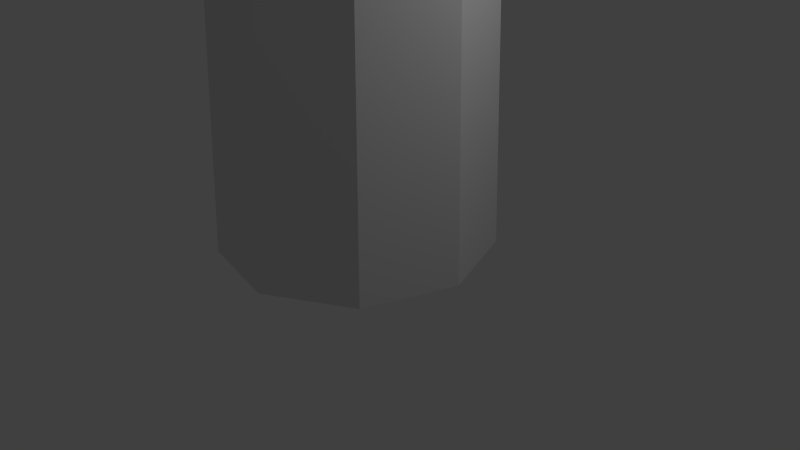 # Source: palm.blend  (saved by Blender 2.57.1; exported with 4.5.12 LTS)
import bpy
from mathutils import Matrix  # noqa: F401  (used for matrix-valued properties, if any)

bpy.ops.wm.read_factory_settings(use_empty=True)
scene = bpy.context.scene
scene.name = 'Scene'

# ---- collections
col_collection_1 = bpy.data.collections.new('Collection 1'); scene.collection.children.link(col_collection_1)

# ---- world
world_world = bpy.data.worlds.new('World'); scene.world = world_world
world_world.color = (0.05088, 0.05088, 0.05088)
world_world.use_sun_shadow = False
world_world.sun_shadow_jitter_overblur = 0.0
world_world.cycles.sampling_method = 'MANUAL'
world_world.cycles.sample_map_resolution = 256

# ---- cameras
cam_camera = bpy.data.cameras.new('Camera')
cam_camera.clip_end = 100.0
cam_camera.lens = 35.0
cam_camera.ortho_scale = 7.314
cam_camera.dof.focus_distance = 0.0
cam_camera.dof.aperture_fstop = 128.0

# ---- lights
light_lamp = bpy.data.lights.new('Lamp', 'POINT')
light_lamp.transmission_factor = 0.0
light_lamp.cutoff_distance = 30.0
light_lamp.energy = 100.0
light_lamp.shadow_buffer_clip_start = 1.001
light_lamp.shadow_soft_size = 1.0
light_lamp.shadow_maximum_resolution = 0.006
light_lamp.use_absolute_resolution = True
light_lamp.cycles.use_multiple_importance_sampling = False

# ---- meshes
me_cylinder01 = bpy.data.meshes.new('Cylinder01')
me_cylinder01.from_pydata([(1.739, 0.219, 0.1371), (1.276, 0.219, -1.135), (0.4653, 26.2, -1.083), (0.6806, 26.11, -0.4989), (0.1041, 0.219, -1.811), (-0.07975, 26.25, -1.393), (-1.229, 0.219, -1.576), (-0.6996, 26.24, -1.286), (-2.099, 0.219, -0.5397), (-1.104, 26.16, -0.8096), (-2.099, 0.219, 0.8138), (-1.104, 26.06, -0.1883), (-1.229, 0.219, 1.851), (-0.6996, 25.98, 0.2877), (0.1041, 0.219, 2.086), (-0.07975, 25.96, 0.3956), (1.276, 0.219, 1.409), (0.4653, 26.01, 0.08493), (1.195, 30.09, -1.073), (1.633, 29.9, 0.1153), (0.08566, 30.19, -1.705), (-1.176, 30.16, -1.486), (-1.999, 30.0, -0.5169), (-1.999, 29.8, 0.7476), (-1.176, 29.64, 1.716), (0.08566, 29.6, 1.936), (1.195, 29.71, 1.304), (0.567, 30.89, -0.18), (-0.05671, 30.94, -0.5354), (-0.7659, 30.92, -0.412), (-1.229, 30.83, 0.1326), (-1.229, 30.72, 0.8435), (-0.7659, 30.63, 1.388), (-0.05671, 30.61, 1.511), (0.567, 30.67, 1.156), (0.8133, 30.78, 0.488), (9.486, 34.25, -1.106), (8.298, 34.77, -4.327), (6.873, 35.18, -5.891), (3.865, 35.46, -7.605), (-0.217, 35.56, -9.18), (-3.637, 35.46, -8.585), (-5.724, 35.19, -6.915), (-7.956, 34.76, -4.289), (-9.957, 34.25, -1.15), (-9.957, 33.7, 2.278), (-8.8, 33.19, 4.124), (-6.567, 32.77, 6.75), (-3.637, 32.49, 9.713), (-0.217, 32.4, 10.31), (3.116, 32.49, 9.728), (6.123, 32.77, 8.014), (8.298, 33.18, 5.456), (9.486, 33.71, 2.234), (15.87, 30.93, -5.87), (9.084, 33.1, -13.75), (-3.217, 32.07, -16.75), (-12.53, 29.43, -10.96), (-17.39, 29.18, -0.08062), (-13.38, 28.23, 9.507), (-3.217, 25.72, 16.59), (8.328, 28.82, 14.9), (14.91, 29.06, 4.852)], [], [(0, 1, 2), (3, 0, 2), (1, 4, 5), (5, 2, 1), (4, 6, 7), (7, 5, 4), (6, 8, 9), (9, 7, 6), (8, 10, 11), (11, 9, 8), (10, 12, 13), (13, 11, 10), (12, 14, 15), (15, 13, 12), (14, 16, 17), (17, 15, 14), (16, 0, 3), (3, 17, 16), (3, 2, 18), (18, 19, 3), (2, 5, 20), (20, 18, 2), (5, 7, 21), (21, 20, 5), (7, 9, 22), (22, 21, 7), (9, 11, 23), (23, 22, 9), (11, 13, 24), (24, 23, 11), (13, 15, 25), (25, 24, 13), (15, 17, 26), (26, 25, 15), (17, 3, 19), (19, 26, 17), (27, 28, 29), (29, 30, 31), (31, 32, 33), (29, 31, 33), (27, 29, 33), (27, 33, 34), (35, 27, 34), (27, 35, 36), (36, 37, 27), (28, 27, 38), (38, 39, 28), (29, 28, 40), (40, 41, 29), (30, 29, 42), (42, 43, 30), (31, 30, 44), (44, 45, 31), (32, 31, 46), (46, 47, 32), (33, 32, 48), (48, 49, 33), (34, 33, 50), (50, 51, 34), (35, 34, 52), (52, 53, 35), (37, 36, 54), (39, 38, 55), (41, 40, 56), (43, 42, 57), (45, 44, 58), (47, 46, 59), (49, 48, 60), (51, 50, 61), (53, 52, 62)])
_uv = me_cylinder01.uv_layers.new(name='UVTex')
_uv.uv.foreach_set('vector', [0.01172, 0.8086, 0.01172, 0.6758, 0.3828, 0.7695, 0.3828, 0.7969, 0.01172, 0.8086, 0.3828, 0.7695, 0.4844, 0.9258, 0.4844, 0.8789, 0.8555, 0.9102, 0.3828, 0.7383, 0.3828, 0.7695, 0.01172, 0.6758, 0.4844, 0.8789, 0.4844, 0.793, 0.8555, 0.8555, 0.8555, 0.8555, 0.8555, 0.9102, 0.4844, 0.8789, 0.4844, 0.7891, 0.4844, 0.6797, 0.8555, 0.7305, 0.8555, 0.7305, 0.8555, 0.7539, 0.4844, 0.7891, 0.4844, 0.7891, 0.4844, 0.7344, 0.8555, 0.7539, 0.8555, 0.6992, 0.8555, 0.7305, 0.4844, 0.6797, 0.4844, 0.7344, 0.4844, 0.6836, 0.8555, 0.6992, 0.8555, 0.6992, 0.8555, 0.7539, 0.4844, 0.7344, 0.01172, 0.9531, 0.01172, 0.8203, 0.3828, 0.8633, 0.3828, 0.8633, 0.3828, 0.8906, 0.01172, 0.9531, 0.01172, 0.9531, 0.01172, 0.8828, 0.3828, 0.8906, 0.3828, 0.832, 0.3828, 0.8633, 0.01172, 0.8203, 0.01172, 0.8828, 0.01172, 0.8203, 0.3828, 0.8359, 0.3828, 0.8359, 0.3828, 0.8906, 0.01172, 0.8828, 0.8555, 0.8867, 0.8555, 0.8672, 0.9453, 0.8438, 0.9453, 0.8438, 0.9453, 0.8828, 0.8555, 0.8867, 0.8555, 0.8672, 0.8555, 0.8477, 0.9453, 0.8086, 0.9453, 0.8047, 0.9453, 0.8438, 0.8555, 0.8672, 0.3828, 0.793, 0.3828, 0.7695, 0.4727, 0.7617, 0.4727, 0.7617, 0.4727, 0.7891, 0.3828, 0.793, 0.3828, 0.7695, 0.3828, 0.7539, 0.4727, 0.7305, 0.4727, 0.7305, 0.4727, 0.7617, 0.3828, 0.7695, 0.3828, 0.7539, 0.3828, 0.7344, 0.4727, 0.6953, 0.4727, 0.6953, 0.4727, 0.7305, 0.3828, 0.7539, 0.3828, 0.8945, 0.3828, 0.8828, 0.4727, 0.8906, 0.4727, 0.8906, 0.4727, 0.9336, 0.3828, 0.8945, 0.3828, 0.8828, 0.3828, 0.8633, 0.4727, 0.8633, 0.4727, 0.8633, 0.4727, 0.8906, 0.3828, 0.8828, 0.3828, 0.8633, 0.3828, 0.8359, 0.4727, 0.8359, 0.4727, 0.8359, 0.4727, 0.8633, 0.3828, 0.8633, 0.8555, 0.9102, 0.8555, 0.8867, 0.9453, 0.8828, 0.9453, 0.8828, 0.9453, 0.9062, 0.8555, 0.9102, 0.332, 0.3802, 0.3444, 0.3568, 0.369, 0.3468, 0.369, 0.3468, 0.3942, 0.355, 0.4083, 0.3775, 0.4083, 0.3775, 0.4046, 0.4038, 0.3849, 0.4215, 0.369, 0.3468, 0.4083, 0.3775, 0.3849, 0.4215, 0.332, 0.3802, 0.369, 0.3468, 0.3849, 0.4215, 0.332, 0.3802, 0.3849, 0.4215, 0.3584, 0.4225, 0.3375, 0.4061, 0.332, 0.3802, 0.3584, 0.4225, 0.332, 0.3802, 0.3375, 0.4061, 0.1522, 0.4419, 0.1522, 0.4419, 0.144, 0.3505, 0.332, 0.3802, 0.3444, 0.3568, 0.332, 0.3802, 0.1624, 0.2846, 0.1624, 0.2846, 0.216, 0.2186, 0.3444, 0.3568, 0.369, 0.3468, 0.3444, 0.3568, 0.2477, 0.1938, 0.2477, 0.1938, 0.3312, 0.1616, 0.369, 0.3468, 0.3942, 0.355, 0.369, 0.3468, 0.4238, 0.1604, 0.4238, 0.1604, 0.5065, 0.1982, 0.3942, 0.355, 0.4083, 0.3775, 0.3942, 0.355, 0.5559, 0.2386, 0.5559, 0.2386, 0.5997, 0.3163, 0.4083, 0.3775, 0.4046, 0.4038, 0.4083, 0.3775, 0.6051, 0.3933, 0.6051, 0.3933, 0.5797, 0.4883, 0.4046, 0.4038, 0.3849, 0.4215, 0.4046, 0.4038, 0.5453, 0.5094, 0.5453, 0.5094, 0.4821, 0.5758, 0.3849, 0.4215, 0.3584, 0.4225, 0.3849, 0.4215, 0.3975, 0.5992, 0.3975, 0.5992, 0.3096, 0.5931, 0.3584, 0.4225, 0.3375, 0.4061, 0.3584, 0.4225, 0.2412, 0.575, 0.2412, 0.575, 0.1821, 0.5133, 0.3375, 0.4061, 0.144, 0.3505, 0.1522, 0.4419, 0.01015, 0.3875, 0.216, 0.2186, 0.1624, 0.2846, 0.05478, 0.1422, 0.3312, 0.1616, 0.2477, 0.1938, 0.2549, 0.003677, 0.5065, 0.1982, 0.4238, 0.1604, 0.5422, 0.01954, 0.5997, 0.3163, 0.5559, 0.2386, 0.711, 0.203, 0.5797, 0.4883, 0.6051, 0.3933, 0.7554, 0.4727, 0.4821, 0.5758, 0.5453, 0.5094, 0.6043, 0.6581, 0.3096, 0.5931, 0.3975, 0.5992, 0.352, 0.7229, 0.1821, 0.5133, 0.2412, 0.575, 0.101, 0.643])
me_cylinder01.use_remesh_preserve_volume = False
me_cylinder01.use_remesh_preserve_attributes = False
me_cylinder01.use_mirror_vertex_groups = False
me_cylinder01.update()

# ---- objects
ob_mesh = bpy.data.objects.new('Mesh', me_cylinder01)
ob_lamp = bpy.data.objects.new('Lamp', light_lamp)
ob_camera = bpy.data.objects.new('Camera', cam_camera)

# ---- transforms, parenting, visibility, modifiers, constraints
ob_mesh.location = (0.0, 0.0, 0.0)
ob_mesh.rotation_euler = (1.571, -0.0, 0.0)
ob_mesh.lineart.crease_threshold = 0.0
ob_lamp.location = (4.076, 1.005, 5.904)
ob_lamp.rotation_euler = (0.6503, 0.05522, 1.866)
ob_lamp.lock_rotations_4d = False
ob_lamp.empty_display_type = 'ARROWS'
ob_lamp.color = (0.0, 0.0, 0.0, 0.0)
ob_lamp.lineart.crease_threshold = 0.0
ob_camera.location = (7.481, -6.508, 5.344)
ob_camera.rotation_euler = (1.109, 0.01082, 0.8149)
ob_camera.lock_rotations_4d = False
ob_camera.empty_display_type = 'ARROWS'
ob_camera.color = (0.0, 0.0, 0.0, 0.0)
ob_camera.display_type = 'WIRE'
ob_camera.lineart.crease_threshold = 0.0

# ---- collection membership
col_collection_1.objects.link(ob_mesh)
col_collection_1.objects.link(ob_lamp)
col_collection_1.objects.link(ob_camera)

# ---- scene / render settings (as saved in the file)
scene.camera = ob_camera
scene.frame_start = 1; scene.frame_end = 250; scene.frame_set(0)
scene.render.engine = 'BLENDER_EEVEE_NEXT'
scene.render.image_settings.color_mode = 'RGB'
scene.render.image_settings.compression = 90
scene.render.resolution_percentage = 50
scene.render.dither_intensity = 0.0
scene.render.bake_margin = 2
scene.render.bake_bias = 0.0
scene.cycles.use_denoising = False
scene.cycles.samples = 10
scene.cycles.sampling_pattern = 'TABULATED_SOBOL'
scene.cycles.light_sampling_threshold = 0.0
scene.cycles.use_adaptive_sampling = False
scene.cycles.use_light_tree = False
scene.cycles.blur_glossy = 0.0
scene.cycles.volume_bounces = 1
scene.cycles.pixel_filter_type = 'GAUSSIAN'
scene.cycles.sample_clamp_indirect = 0.0
scene.view_settings.view_transform = 'Standard'
bpy.context.view_layer.update()
